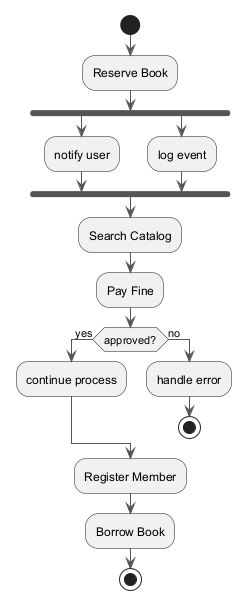

The diagram above was rendered by PlantUML. Its source (embedded in the PNG):
@startuml
skinparam backgroundColor #FFFFFF
skinparam classBackgroundColor #F1F8E9
skinparam classBorderColor #33691E
skinparam ArrowColor #555555
start
:Reserve Book;
fork
:notify user;
fork again
:log event;
end fork
:Search Catalog;
:Pay Fine;
if (approved?) then (yes)
:continue process;
else (no)
:handle error;
stop
endif
:Register Member;
:Borrow Book;
stop
@enduml